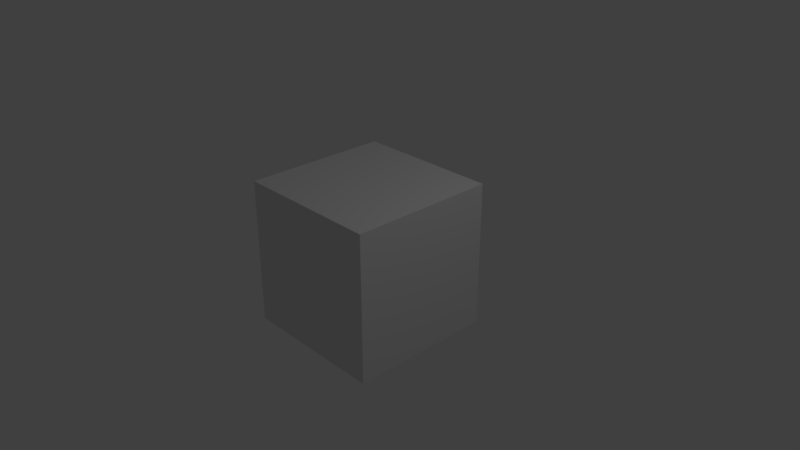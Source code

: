 # Source: Tombstone.blend  (saved by Blender 2.79.0; exported with 4.5.12 LTS)
import bpy
from mathutils import Matrix  # noqa: F401  (used for matrix-valued properties, if any)

bpy.ops.wm.read_factory_settings(use_empty=True)
scene = bpy.context.scene
scene.name = 'Scene'

# ---- collections
col_collection_1 = bpy.data.collections.new('Collection 1'); scene.collection.children.link(col_collection_1)

# ---- materials (node trees are filled in below, after node groups)
mat_material = bpy.data.materials.new('Material')
mat_material.alpha_threshold = 0.0
mat_material.use_transparent_shadow = False
mat_material.roughness = 0.5
mat_material.line_color = (0.0, 0.0, 0.0, 1.0)

# ---- material node trees

# ---- world
world_world = bpy.data.worlds.new('World'); scene.world = world_world
world_world.color = (0.05088, 0.05088, 0.05088)
world_world.use_sun_shadow = False
world_world.sun_shadow_jitter_overblur = 0.0
world_world.cycles.sampling_method = 'MANUAL'

# ---- cameras
cam_camera = bpy.data.cameras.new('Camera')
cam_camera.clip_end = 100.0
cam_camera.lens = 35.0
cam_camera.sensor_width = 32.0
cam_camera.sensor_height = 18.0
cam_camera.ortho_scale = 7.314
cam_camera.dof.focus_distance = 0.0
cam_camera.dof.aperture_fstop = 128.0

# ---- lights
light_lamp = bpy.data.lights.new('Lamp', 'POINT')
light_lamp.transmission_factor = 0.0
light_lamp.cutoff_distance = 30.0
light_lamp.energy = 100.0
light_lamp.shadow_buffer_clip_start = 1.001
light_lamp.shadow_soft_size = 0.1
light_lamp.shadow_maximum_resolution = 0.006
light_lamp.use_absolute_resolution = True

# ---- meshes
me_cube = bpy.data.meshes.new('Cube')
me_cube.from_pydata([(1.0, 1.0, -1.0), (1.0, -1.0, -1.0), (-1.0, -1.0, -1.0), (-1.0, 1.0, -1.0), (1.0, 1.0, 1.0), (1.0, -1.0, 1.0), (-1.0, -1.0, 1.0), (-1.0, 1.0, 1.0)], [], [(0, 1, 2, 3), (4, 7, 6, 5), (0, 4, 5, 1), (1, 5, 6, 2), (2, 6, 7, 3), (4, 0, 3, 7)])
me_cube.materials.append(mat_material)
me_cube.use_remesh_preserve_volume = False
me_cube.use_remesh_preserve_attributes = False
me_cube.use_mirror_vertex_groups = False
me_cube.update()

# ---- objects
ob_cube = bpy.data.objects.new('Cube', me_cube)
ob_lamp = bpy.data.objects.new('Lamp', light_lamp)
ob_camera = bpy.data.objects.new('Camera', cam_camera)

# ---- transforms, parenting, visibility, modifiers, constraints
ob_cube.location = (0.0, 0.0, 0.0)
ob_cube.lock_rotations_4d = False
ob_cube.empty_display_type = 'ARROWS'
ob_cube.lineart.crease_threshold = 0.0
ob_lamp.location = (4.076, 1.005, 5.904)
ob_lamp.rotation_euler = (0.6503, 0.05522, 1.866)
ob_lamp.lock_rotations_4d = False
ob_lamp.empty_display_type = 'ARROWS'
ob_lamp.color = (0.0, 0.0, 0.0, 0.0)
ob_lamp.lineart.crease_threshold = 0.0
ob_camera.location = (7.481, -6.508, 5.344)
ob_camera.rotation_euler = (1.109, 0.0, 0.8149)
ob_camera.lock_rotations_4d = False
ob_camera.empty_display_type = 'ARROWS'
ob_camera.color = (0.0, 0.0, 0.0, 0.0)
ob_camera.display_type = 'WIRE'
ob_camera.lineart.crease_threshold = 0.0

# ---- collection membership
col_collection_1.objects.link(ob_cube)
col_collection_1.objects.link(ob_lamp)
col_collection_1.objects.link(ob_camera)

# ---- scene / render settings (as saved in the file)
scene.camera = ob_camera
scene.frame_start = 1; scene.frame_end = 250; scene.frame_set(1)
scene.render.engine = 'BLENDER_EEVEE_NEXT'
scene.render.resolution_percentage = 50
scene.render.dither_intensity = 0.0
scene.cycles.use_denoising = False
scene.cycles.samples = 128
scene.cycles.sampling_pattern = 'TABULATED_SOBOL'
scene.cycles.use_adaptive_sampling = False
scene.cycles.use_light_tree = False
scene.cycles.blur_glossy = 0.0
scene.cycles.sample_clamp_indirect = 0.0
scene.view_settings.view_transform = 'Standard'
bpy.context.view_layer.update()
